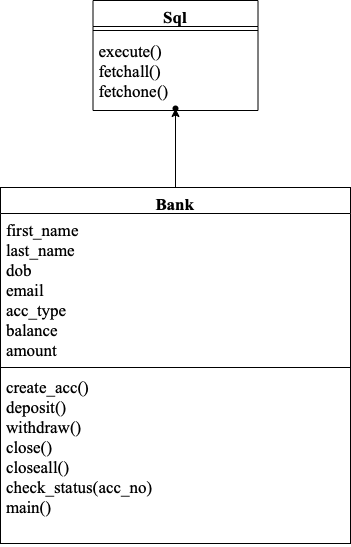

The diagram above was exported from draw.io. Its source (the exported page's mxGraphModel, read from the mxfile embedded in the PNG):
<mxGraphModel dx="946" dy="645" grid="1" gridSize="11" guides="1" tooltips="1" connect="1" arrows="1" fold="1" page="1" pageScale="1" pageWidth="827" pageHeight="1169" math="0" shadow="0">
  <root>
    <mxCell id="0" />
    <mxCell id="1" parent="0" />
    <mxCell id="Q-wiLS2TJyJ1mfBbhxsr-11" value="" style="edgeStyle=orthogonalEdgeStyle;rounded=0;orthogonalLoop=1;jettySize=auto;html=1;fontFamily=Times New Roman;fontSize=17;" edge="1" parent="1" source="Q-wiLS2TJyJ1mfBbhxsr-1" target="Q-wiLS2TJyJ1mfBbhxsr-10">
      <mxGeometry relative="1" as="geometry" />
    </mxCell>
    <mxCell id="Q-wiLS2TJyJ1mfBbhxsr-1" value="Bank" style="swimlane;fontStyle=1;align=center;verticalAlign=top;childLayout=stackLayout;horizontal=1;startSize=26;horizontalStack=0;resizeParent=1;resizeParentMax=0;resizeLast=0;collapsible=1;marginBottom=0;fontSize=17;fontFamily=Times New Roman;" vertex="1" parent="1">
      <mxGeometry x="264" y="319" width="350" height="356" as="geometry">
        <mxRectangle x="330" y="290" width="100" height="26" as="alternateBounds" />
      </mxGeometry>
    </mxCell>
    <mxCell id="Q-wiLS2TJyJ1mfBbhxsr-2" value="first_name&#10;last_name&#10;dob&#10;email&#10;acc_type&#10;balance&#10;amount&#10;&#10;" style="text;strokeColor=none;fillColor=none;align=left;verticalAlign=top;spacingLeft=4;spacingRight=4;overflow=hidden;rotatable=0;points=[[0,0.5],[1,0.5]];portConstraint=eastwest;fontFamily=Times New Roman;fontSize=17;" vertex="1" parent="Q-wiLS2TJyJ1mfBbhxsr-1">
      <mxGeometry y="26" width="350" height="150" as="geometry" />
    </mxCell>
    <mxCell id="Q-wiLS2TJyJ1mfBbhxsr-3" value="" style="line;strokeWidth=1;fillColor=none;align=left;verticalAlign=middle;spacingTop=-1;spacingLeft=3;spacingRight=3;rotatable=0;labelPosition=right;points=[];portConstraint=eastwest;" vertex="1" parent="Q-wiLS2TJyJ1mfBbhxsr-1">
      <mxGeometry y="176" width="350" height="8" as="geometry" />
    </mxCell>
    <mxCell id="Q-wiLS2TJyJ1mfBbhxsr-4" value="create_acc()&#10;deposit()&#10;withdraw()&#10;close()&#10;closeall()&#10;check_status(acc_no)&#10;main()" style="text;strokeColor=none;fillColor=none;align=left;verticalAlign=top;spacingLeft=4;spacingRight=4;overflow=hidden;rotatable=0;points=[[0,0.5],[1,0.5]];portConstraint=eastwest;fontStyle=0;fontFamily=Times New Roman;fontSize=17;whiteSpace=wrap;horizontal=1;" vertex="1" parent="Q-wiLS2TJyJ1mfBbhxsr-1">
      <mxGeometry y="184" width="350" height="172" as="geometry" />
    </mxCell>
    <mxCell id="Q-wiLS2TJyJ1mfBbhxsr-10" value="" style="shape=waypoint;sketch=0;size=6;pointerEvents=1;points=[];fillColor=default;resizable=0;rotatable=0;perimeter=centerPerimeter;snapToPoint=1;fontSize=16;fontFamily=Times New Roman;verticalAlign=top;fontStyle=1;startSize=26;" vertex="1" parent="1">
      <mxGeometry x="419" y="220" width="40" height="40" as="geometry" />
    </mxCell>
    <mxCell id="Q-wiLS2TJyJ1mfBbhxsr-12" value="Sql" style="swimlane;fontStyle=1;align=center;verticalAlign=top;childLayout=stackLayout;horizontal=1;startSize=26;horizontalStack=0;resizeParent=1;resizeParentMax=0;resizeLast=0;collapsible=1;marginBottom=0;fontFamily=Times New Roman;fontSize=17;html=0;" vertex="1" parent="1">
      <mxGeometry x="356.5" y="132" width="165" height="110" as="geometry" />
    </mxCell>
    <mxCell id="Q-wiLS2TJyJ1mfBbhxsr-14" value="" style="line;strokeWidth=1;fillColor=none;align=left;verticalAlign=middle;spacingTop=-1;spacingLeft=3;spacingRight=3;rotatable=0;labelPosition=right;points=[];portConstraint=eastwest;fontFamily=Times New Roman;fontSize=17;html=0;" vertex="1" parent="Q-wiLS2TJyJ1mfBbhxsr-12">
      <mxGeometry y="26" width="165" height="8" as="geometry" />
    </mxCell>
    <mxCell id="Q-wiLS2TJyJ1mfBbhxsr-15" value="execute()&#10;fetchall()&#10;fetchone()" style="text;strokeColor=none;fillColor=none;align=left;verticalAlign=top;spacingLeft=4;spacingRight=4;overflow=hidden;rotatable=0;points=[[0,0.5],[1,0.5]];portConstraint=eastwest;fontFamily=Times New Roman;fontSize=17;html=0;" vertex="1" parent="Q-wiLS2TJyJ1mfBbhxsr-12">
      <mxGeometry y="34" width="165" height="76" as="geometry" />
    </mxCell>
  </root>
</mxGraphModel>